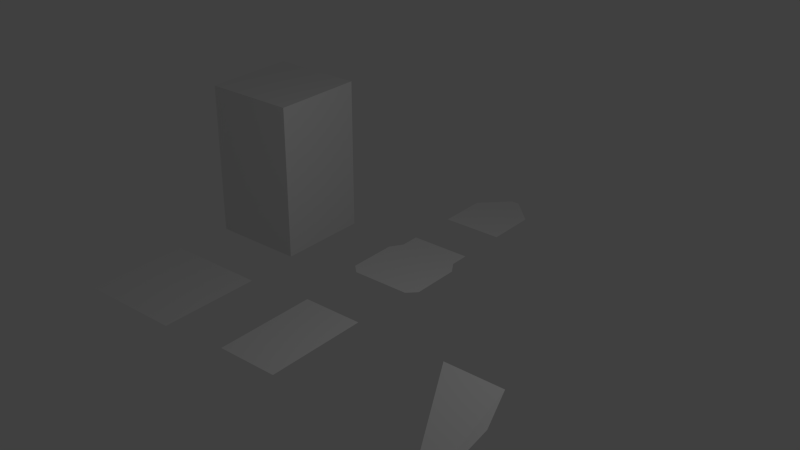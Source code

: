 # Source: tiles.blend  (saved by Blender 2.71.0; exported with 4.5.12 LTS)
import bpy
from mathutils import Matrix  # noqa: F401  (used for matrix-valued properties, if any)

bpy.ops.wm.read_factory_settings(use_empty=True)
scene = bpy.context.scene
scene.name = 'Scene'

# ---- collections
col_collection_1 = bpy.data.collections.new('Collection 1'); scene.collection.children.link(col_collection_1)

# ---- world
world_world = bpy.data.worlds.new('World'); scene.world = world_world
world_world.color = (0.05088, 0.05088, 0.05088)
world_world.use_sun_shadow = False
world_world.sun_shadow_jitter_overblur = 0.0
world_world.cycles.sampling_method = 'MANUAL'
world_world.cycles.sample_map_resolution = 256

# ---- lights
light_lamp = bpy.data.lights.new('Lamp', 'POINT')
light_lamp.transmission_factor = 0.0
light_lamp.cutoff_distance = 30.0
light_lamp.energy = 100.0
light_lamp.shadow_buffer_clip_start = 1.001
light_lamp.shadow_soft_size = 0.1
light_lamp.shadow_maximum_resolution = 0.006
light_lamp.use_absolute_resolution = True
light_lamp.cycles.use_multiple_importance_sampling = False

# ---- meshes
me_plane_005 = bpy.data.meshes.new('Plane.005')
me_plane_005.from_pydata([(1.0, -1.0, 0.0), (1.0, 1.0, 0.0), (0.5302, -1.386, -0.8341), (0.791, 0.2774, -0.09066), (-0.5947, 1.0, 0.15), (0.5947, 1.0, 0.15)], [(0, 1)], [(2, 3, 5, 4)])
me_plane_005.use_remesh_preserve_volume = False
me_plane_005.use_remesh_preserve_attributes = False
me_plane_005.use_mirror_vertex_groups = False
me_plane_005.update()
me_plane_004 = bpy.data.meshes.new('Plane.004')
me_plane_004.from_pydata([(1.0, -1.0, 0.0), (1.0, 1.0, 0.0), (-0.5947, -1.0, 0.15), (0.5947, -1.0, 0.15), (-0.5947, -0.0127, 0.15), (0.5947, -0.0127, 0.15), (-0.08235, 0.4967, 0.15), (0.08235, 0.4967, 0.15)], [(0, 1)], [(2, 3, 5, 4), (4, 5, 7, 6)])
me_plane_004.use_remesh_preserve_volume = False
me_plane_004.use_remesh_preserve_attributes = False
me_plane_004.use_mirror_vertex_groups = False
me_plane_004.update()
me_plane_003 = bpy.data.meshes.new('Plane.003')
me_plane_003.from_pydata([(1.0, -1.0, 0.0), (1.0, 1.0, 0.0), (-0.5947, 0.6228, 0.15), (0.5947, 0.6228, 0.15), (-0.5947, 1.0, 0.15), (0.5947, 1.0, 0.15), (-0.7492, 0.3825, 0.15), (0.7492, 0.3825, 0.15), (-0.7492, -0.5776, 0.15), (0.7492, -0.5776, 0.15), (-0.5749, -0.7468, 0.15), (0.5749, -0.7468, 0.15)], [(0, 1)], [(2, 3, 5, 4), (3, 2, 6, 7), (7, 6, 8, 9), (9, 8, 10, 11)])
me_plane_003.use_remesh_preserve_volume = False
me_plane_003.use_remesh_preserve_attributes = False
me_plane_003.use_mirror_vertex_groups = False
me_plane_003.update()
me_plane_002 = bpy.data.meshes.new('Plane.002')
me_plane_002.from_pydata([(1.0, -1.0, 0.0), (1.0, 1.0, 0.0), (-0.5947, -1.0, 0.15), (0.5947, -1.0, 0.15), (-0.5947, 1.0, 0.15), (0.5947, 1.0, 0.15)], [(0, 1)], [(2, 3, 5, 4)])
me_plane_002.use_remesh_preserve_volume = False
me_plane_002.use_remesh_preserve_attributes = False
me_plane_002.use_mirror_vertex_groups = False
me_plane_002.update()
me_plane_001 = bpy.data.meshes.new('Plane.001')
me_plane_001.from_pydata([(1.0, -1.0, 0.0), (1.0, 1.0, 0.0), (-0.9, -0.9, 0.0), (-0.9, 0.9, 0.0), (0.9, 0.9, 0.0), (0.9, -0.9, 0.0), (-0.9, -0.9, 3.0), (-0.9, 0.9, 3.0), (0.9, 0.9, 3.0), (0.9, -0.9, 3.0)], [(0, 1)], [(6, 7, 3, 2), (7, 8, 4, 3), (8, 9, 5, 4), (9, 6, 2, 5), (9, 8, 7, 6)])
me_plane_001.use_remesh_preserve_volume = False
me_plane_001.use_remesh_preserve_attributes = False
me_plane_001.use_mirror_vertex_groups = False
me_plane_001.update()
me_plane = bpy.data.meshes.new('Plane')
me_plane.from_pydata([(1.0, 1.0, 0.0), (1.0, -1.0, 0.0), (-1.0, 1.0, 0.0), (1.0, 1.0, 0.0), (1.0, -1.0, 0.0), (-1.0, -1.0, 0.0)], [(1, 3)], [(5, 4, 0, 2)])
me_plane.use_remesh_preserve_volume = False
me_plane.use_remesh_preserve_attributes = False
me_plane.use_mirror_vertex_groups = False
me_plane.update()

# ---- objects
ob_path_left = bpy.data.objects.new('path_left', me_plane_005)
ob_path_end = bpy.data.objects.new('path_end', me_plane_004)
ob_path_start = bpy.data.objects.new('path_start', me_plane_003)
ob_path_straight = bpy.data.objects.new('path_straight', me_plane_002)
ob_pillar = bpy.data.objects.new('pillar', me_plane_001)
ob_empty = bpy.data.objects.new('empty', me_plane)
ob_lamp = bpy.data.objects.new('Lamp', light_lamp)

# ---- transforms, parenting, visibility, modifiers, constraints
ob_path_left.location = (3.0, 0.0, 0.0)
ob_path_left.lineart.crease_threshold = 0.0
ob_path_end.location = (0.0, 6.0, 0.0)
ob_path_end.lineart.crease_threshold = 0.0
ob_path_start.location = (0.0, 3.0, 0.0)
ob_path_start.lineart.crease_threshold = 0.0
ob_path_straight.location = (0.0, 0.0, 0.0)
ob_path_straight.lineart.crease_threshold = 0.0
ob_pillar.location = (-3.0, 3.0, 0.0)
ob_pillar.lineart.crease_threshold = 0.0
ob_empty.location = (-3.0, 0.0, 0.0)
ob_empty.lineart.crease_threshold = 0.0
ob_lamp.location = (4.076, 1.005, 5.904)
ob_lamp.rotation_euler = (0.6503, 0.05522, 1.866)
ob_lamp.lock_rotations_4d = False
ob_lamp.empty_display_type = 'ARROWS'
ob_lamp.color = (0.0, 0.0, 0.0, 0.0)
ob_lamp.lineart.crease_threshold = 0.0

# ---- collection membership
col_collection_1.objects.link(ob_path_left)
col_collection_1.objects.link(ob_path_end)
col_collection_1.objects.link(ob_path_start)
col_collection_1.objects.link(ob_path_straight)
col_collection_1.objects.link(ob_pillar)
col_collection_1.objects.link(ob_empty)
col_collection_1.objects.link(ob_lamp)

# ---- scene / render settings (as saved in the file)
scene.frame_start = 1; scene.frame_end = 250; scene.frame_set(1)
scene.render.engine = 'BLENDER_EEVEE_NEXT'
scene.render.resolution_percentage = 50
scene.render.dither_intensity = 0.0
scene.cycles.use_denoising = False
scene.cycles.samples = 10
scene.cycles.sampling_pattern = 'TABULATED_SOBOL'
scene.cycles.light_sampling_threshold = 0.0
scene.cycles.use_adaptive_sampling = False
scene.cycles.use_light_tree = False
scene.cycles.blur_glossy = 0.0
scene.cycles.volume_bounces = 1
scene.cycles.pixel_filter_type = 'GAUSSIAN'
scene.cycles.sample_clamp_indirect = 0.0
scene.view_settings.view_transform = 'Standard'
bpy.context.view_layer.update()

# ---- added for rendering (the .blend has no active camera): camera
cam_auto = bpy.data.cameras.new('AutoCamera')
cam_auto.lens = 50.0
cam_auto.sensor_width = 36.0
cam_auto.clip_end = 1000.0
ob_auto_camera = bpy.data.objects.new('AutoCamera', cam_auto)
scene.collection.objects.link(ob_auto_camera)
ob_auto_camera.location = (11.2949, -10.7471, 10.1189)
ob_auto_camera.rotation_euler = (1.09748, -7.21219e-08, 0.694738)
scene.camera = ob_auto_camera
bpy.context.view_layer.update()
